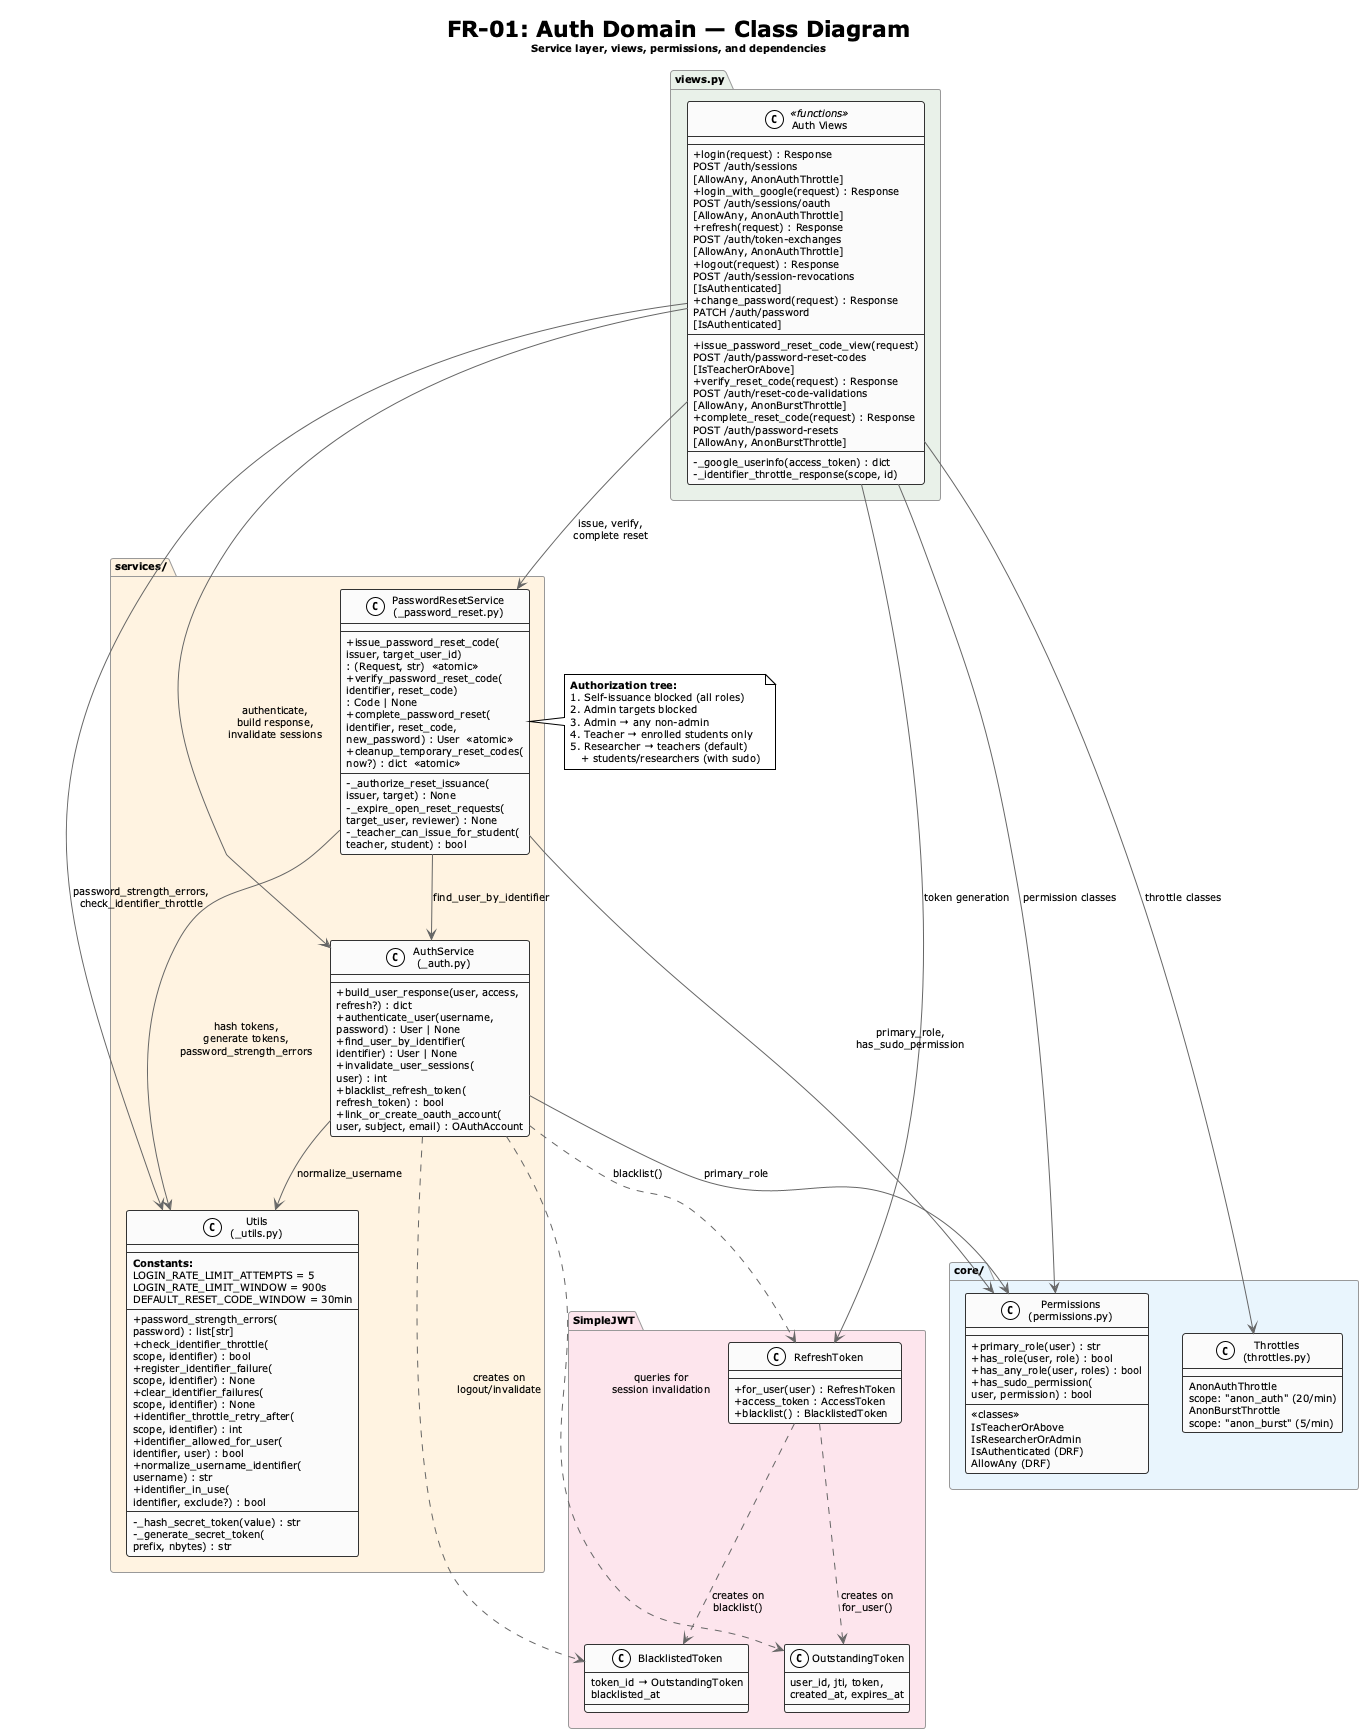

The diagram above was rendered by PlantUML. Its source (embedded in the PNG):
@startuml
!theme plain
skinparam classAttributeIconSize 0
skinparam classFontSize 12
skinparam classAttributeFontSize 10
skinparam classBorderColor #333
skinparam classBackgroundColor #FAFAFA
skinparam arrowColor #666
skinparam packageBorderColor #999
skinparam packageBackgroundColor #F8F8F8
skinparam defaultFontSize 10

title **FR-01: Auth Domain — Class Diagram**\n<size:10>Service layer, views, permissions, and dependencies</size>

package "views.py" as views #E8F0E8 {
  class "Auth Views" as AuthViews <<functions>> {
    --
    + login(request) : Response
      POST /auth/sessions
      [AllowAny, AnonAuthThrottle]
    + login_with_google(request) : Response
      POST /auth/sessions/oauth
      [AllowAny, AnonAuthThrottle]
    + refresh(request) : Response
      POST /auth/token-exchanges
      [AllowAny, AnonAuthThrottle]
    + logout(request) : Response
      POST /auth/session-revocations
      [IsAuthenticated]
    + change_password(request) : Response
      PATCH /auth/password
      [IsAuthenticated]
    --
    + issue_password_reset_code_view(request)
      POST /auth/password-reset-codes
      [IsTeacherOrAbove]
    + verify_reset_code(request) : Response
      POST /auth/reset-code-validations
      [AllowAny, AnonBurstThrottle]
    + complete_reset_code(request) : Response
      POST /auth/password-resets
      [AllowAny, AnonBurstThrottle]
    --
    - _google_userinfo(access_token) : dict
    - _identifier_throttle_response(scope, id)
  }
}

package "services/" as svc #FFF3E0 {
  class "AuthService\n(_auth.py)" as Auth {
    --
    + build_user_response(user, access,
      refresh?) : dict
    + authenticate_user(username,
      password) : User | None
    + find_user_by_identifier(
      identifier) : User | None
    + invalidate_user_sessions(
      user) : int
    + blacklist_refresh_token(
      refresh_token) : bool
    + link_or_create_oauth_account(
      user, subject, email) : OAuthAccount
  }

  class "PasswordResetService\n(_password_reset.py)" as PwReset {
    --
    + issue_password_reset_code(
      issuer, target_user_id)
      : (Request, str)  «atomic»
    + verify_password_reset_code(
      identifier, reset_code)
      : Code | None
    + complete_password_reset(
      identifier, reset_code,
      new_password) : User  «atomic»
    + cleanup_temporary_reset_codes(
      now?) : dict  «atomic»
    --
    - _authorize_reset_issuance(
      issuer, target) : None
    - _expire_open_reset_requests(
      target_user, reviewer) : None
    - _teacher_can_issue_for_student(
      teacher, student) : bool
  }

  class "Utils\n(_utils.py)" as Utils {
    --
    **Constants:**
    LOGIN_RATE_LIMIT_ATTEMPTS = 5
    LOGIN_RATE_LIMIT_WINDOW = 900s
    DEFAULT_RESET_CODE_WINDOW = 30min
    --
    + password_strength_errors(
      password) : list[str]
    + check_identifier_throttle(
      scope, identifier) : bool
    + register_identifier_failure(
      scope, identifier) : None
    + clear_identifier_failures(
      scope, identifier) : None
    + identifier_throttle_retry_after(
      scope, identifier) : int
    + identifier_allowed_for_user(
      identifier, user) : bool
    + normalize_username_identifier(
      username) : str
    + identifier_in_use(
      identifier, exclude?) : bool
    --
    - _hash_secret_token(value) : str
    - _generate_secret_token(
      prefix, nbytes) : str
  }
}

package "core/" as core #E8F4FD {
  class "Permissions\n(permissions.py)" as Perms {
    --
    + primary_role(user) : str
    + has_role(user, role) : bool
    + has_any_role(user, roles) : bool
    + has_sudo_permission(
      user, permission) : bool
    --
    «classes»
    IsTeacherOrAbove
    IsResearcherOrAdmin
    IsAuthenticated (DRF)
    AllowAny (DRF)
  }

  class "Throttles\n(throttles.py)" as Throttles {
    --
    AnonAuthThrottle
      scope: "anon_auth" (20/min)
    AnonBurstThrottle
      scope: "anon_burst" (5/min)
  }
}

package "SimpleJWT" as jwt #FCE4EC {
  class "RefreshToken" as RT {
    --
    + for_user(user) : RefreshToken
    + access_token : AccessToken
    + blacklist() : BlacklistedToken
  }

  class "OutstandingToken" as OT {
    user_id, jti, token,
    created_at, expires_at
  }

  class "BlacklistedToken" as BT {
    token_id → OutstandingToken
    blacklisted_at
  }
}

' === Dependencies ===

AuthViews --> Auth : "authenticate,\nbuild response,\ninvalidate sessions"
AuthViews --> PwReset : "issue, verify,\ncomplete reset"
AuthViews --> Utils : "password_strength_errors,\ncheck_identifier_throttle"
AuthViews --> Perms : "permission classes"
AuthViews --> Throttles : "throttle classes"
AuthViews --> RT : "token generation"

PwReset --> Auth : "find_user_by_identifier"
PwReset --> Utils : "hash tokens,\ngenerate tokens,\npassword_strength_errors"
PwReset --> Perms : "primary_role,\nhas_sudo_permission"

Auth --> Perms : "primary_role"
Auth --> Utils : "normalize_username"
Auth ..> OT : "queries for\nsession invalidation"
Auth ..> BT : "creates on\nlogout/invalidate"
Auth ..> RT : "blacklist()"

RT ..> OT : "creates on\nfor_user()"
RT ..> BT : "creates on\nblacklist()"

note right of PwReset
  **Authorization tree:**
  1. Self-issuance blocked (all roles)
  2. Admin targets blocked
  3. Admin → any non-admin
  4. Teacher → enrolled students only
  5. Researcher → teachers (default)
     + students/researchers (with sudo)
end note

@enduml